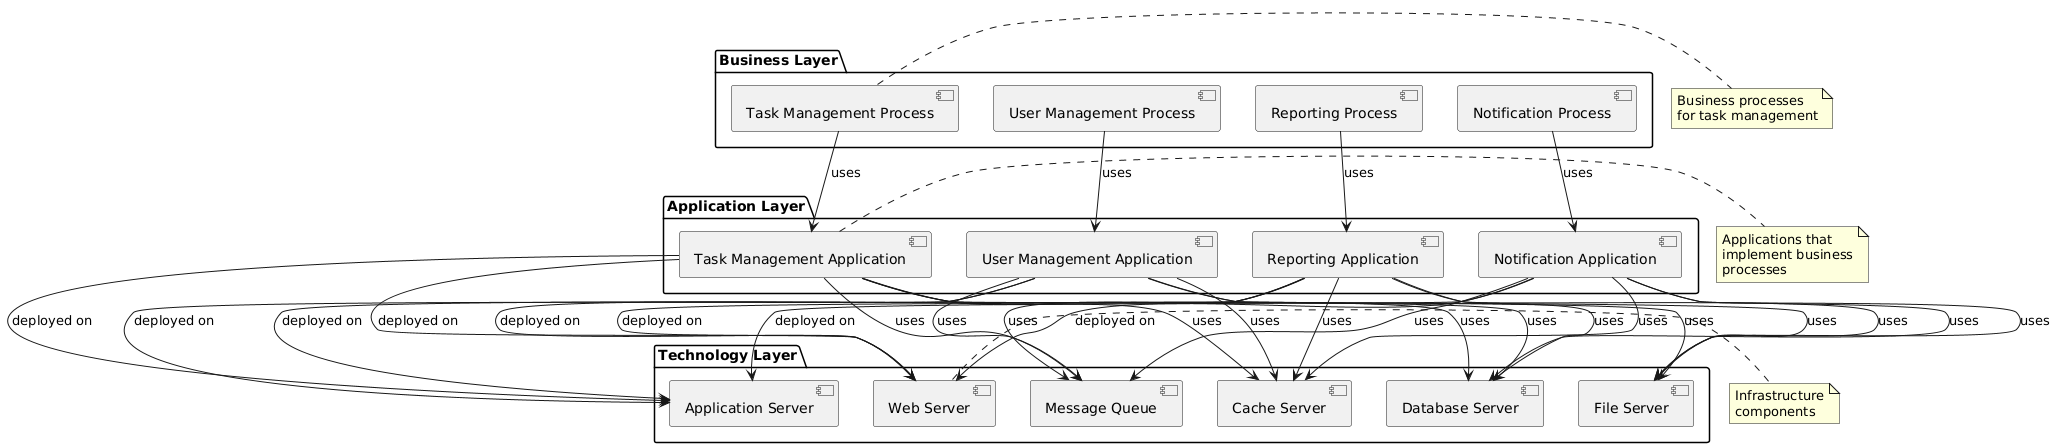

The diagram above was rendered by PlantUML. Its source (embedded in the PNG):
@startuml
!define RECTANGLE class

skinparam rectangle {
    BackgroundColor LightBlue
    BorderColor DarkBlue
}

' Business Layer
package "Business Layer" {
    [Task Management Process] as TMP
    [User Management Process] as UMP
    [Reporting Process] as RP
    [Notification Process] as NP
}

' Application Layer
package "Application Layer" {
    [Task Management Application] as TMA
    [User Management Application] as UMA
    [Reporting Application] as RA
    [Notification Application] as NA
}

' Technology Layer
package "Technology Layer" {
    [Web Server] as WS
    [Application Server] as AS
    [Database Server] as DS
    [Cache Server] as CS
    [File Server] as FS
    [Message Queue] as MQ
}

' Relationships
TMP --> TMA : uses
UMP --> UMA : uses
RP --> RA : uses
NP --> NA : uses

TMA --> WS : deployed on
UMA --> WS : deployed on
RA --> WS : deployed on
NA --> WS : deployed on

TMA --> AS : deployed on
UMA --> AS : deployed on
RA --> AS : deployed on
NA --> AS : deployed on

TMA --> DS : uses
UMA --> DS : uses
RA --> DS : uses
NA --> DS : uses

TMA --> CS : uses
UMA --> CS : uses
RA --> CS : uses
NA --> CS : uses

TMA --> FS : uses
UMA --> FS : uses
RA --> FS : uses
NA --> FS : uses

TMA --> MQ : uses
UMA --> MQ : uses
RA --> MQ : uses
NA --> MQ : uses

' Notes
note right of TMP
  Business processes
  for task management
end note

note right of TMA
  Applications that
  implement business
  processes
end note

note right of WS
  Infrastructure
  components
end note
@enduml